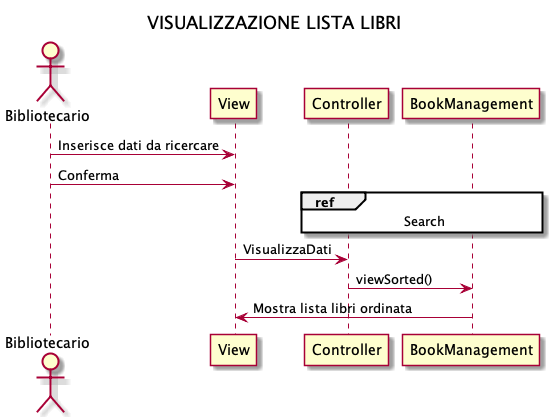

The diagram above was rendered by PlantUML. Its source (embedded in the PNG):
@startuml
title VISUALIZZAZIONE LISTA LIBRI

actor Bibliotecario
participant View
participant Controller 
participant BookManagement

Bibliotecario -> View : Inserisce dati da ricercare
Bibliotecario -> View : Conferma
ref over Controller, BookManagement 
Search
end
View -> Controller : VisualizzaDati
Controller -> BookManagement: viewSorted()
BookManagement -> View : Mostra lista libri ordinata
@enduml